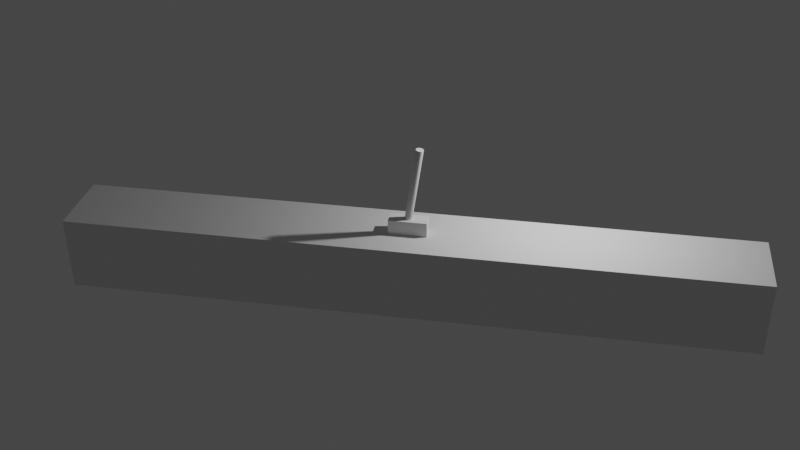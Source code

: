 # Source: cartpole.blend  (saved by Blender 2.83.19; exported with 4.5.12 LTS)
import bpy
from mathutils import Matrix  # noqa: F401  (used for matrix-valued properties, if any)

bpy.ops.wm.read_factory_settings(use_empty=True)
scene = bpy.context.scene
scene.name = 'Scene'

# ---- collections
col_collection = bpy.data.collections.new('Collection'); scene.collection.children.link(col_collection)

# ---- materials (node trees are filled in below, after node groups)
mat_material = bpy.data.materials.new('Material')
mat_material.alpha_threshold = 0.0
mat_material.use_transparent_shadow = False
mat_material.line_color = (0.0, 0.0, 0.0, 1.0)

# ---- material node trees
mat_material.use_nodes = True; mat_material.node_tree.nodes.clear()
_N = mat_material.node_tree.nodes; _L = mat_material.node_tree.links
n0 = _N.new('ShaderNodeOutputMaterial'); n0.name = 'Material Output'; n0.location = (300, 300)
n1 = _N.new('ShaderNodeBsdfPrincipled'); n1.name = 'Principled BSDF'; n1.location = (10, 300)
n1.distribution = 'GGX'
n1.subsurface_method = 'BURLEY'
n1.inputs[2].default_value = 0.4
n1.inputs[3].default_value = 1.45
n1.inputs[27].default_value = (0.0, 0.0, 0.0, 1.0)
n1.inputs[28].default_value = 1.0
_L.new(n1.outputs[0], n0.inputs[0])
n0.is_active_output = True

# ---- world
world_world = bpy.data.worlds.new('World'); scene.world = world_world
world_world.use_nodes = True; world_world.node_tree.nodes.clear()
_N = world_world.node_tree.nodes; _L = world_world.node_tree.links
n0 = _N.new('ShaderNodeOutputWorld'); n0.name = 'World Output'; n0.location = (300, 300)
n1 = _N.new('ShaderNodeBackground'); n1.name = 'Background'; n1.location = (10, 300)
n1.inputs[0].default_value = (0.05088, 0.05088, 0.05088, 1.0)
_L.new(n1.outputs[0], n0.inputs[0])
n0.is_active_output = True
world_world.color = (0.05088, 0.05088, 0.05088)
world_world.use_sun_shadow = False
world_world.sun_shadow_jitter_overblur = 0.0

# ---- cameras
cam_camera = bpy.data.cameras.new('Camera')
cam_camera.clip_end = 100.0
cam_camera.ortho_scale = 7.314

# ---- lights
light_light = bpy.data.lights.new('Light', 'POINT')
light_light.transmission_factor = 0.0
light_light.energy = 1000.0
light_light.shadow_soft_size = 0.1
light_light.shadow_maximum_resolution = 0.006
light_light.use_absolute_resolution = True

# ---- meshes
me_cube = bpy.data.meshes.new('Cube')
me_cube.from_pydata([(9.0, 1.0, 1.0), (9.0, 1.0, -1.0), (9.0, -1.0, 1.0), (9.0, -1.0, -1.0), (-9.0, 1.0, 1.0), (-9.0, 1.0, -1.0), (-9.0, -1.0, 1.0), (-9.0, -1.0, -1.0)], [], [(0, 4, 6, 2), (3, 2, 6, 7), (7, 6, 4, 5), (5, 1, 3, 7), (1, 0, 2, 3), (5, 4, 0, 1)])
_uv = me_cube.uv_layers.new(name='UVMap')
_uv.uv.foreach_set('vector', [0.625, 0.5, 0.875, 0.5, 0.875, 0.75, 0.625, 0.75, 0.375, 0.75, 0.625, 0.75, 0.625, 1.0, 0.375, 1.0, 0.375, 0.0, 0.625, 0.0, 0.625, 0.25, 0.375, 0.25, 0.125, 0.5, 0.375, 0.5, 0.375, 0.75, 0.125, 0.75, 0.375, 0.5, 0.625, 0.5, 0.625, 0.75, 0.375, 0.75, 0.375, 0.25, 0.625, 0.25, 0.625, 0.5, 0.375, 0.5])
me_cube.materials.append(mat_material)
me_cube.use_remesh_preserve_volume = False
me_cube.use_remesh_preserve_attributes = False
me_cube.use_mirror_vertex_groups = False
me_cube.update()
me_cube_001 = bpy.data.meshes.new('Cube.001')
me_cube_001.from_pydata([(-0.5, -0.2, -0.2), (-0.5, -0.2, 0.2), (-0.5, 0.2, -0.2), (-0.5, 0.2, 0.2), (0.5, -0.2, -0.2), (0.5, -0.2, 0.2), (0.5, 0.2, -0.2), (0.5, 0.2, 0.2)], [], [(0, 1, 3, 2), (2, 3, 7, 6), (6, 7, 5, 4), (4, 5, 1, 0), (2, 6, 4, 0), (7, 3, 1, 5)])
_uv = me_cube_001.uv_layers.new(name='UVMap')
_uv.uv.foreach_set('vector', [0.375, 0.0, 0.625, 0.0, 0.625, 0.25, 0.375, 0.25, 0.375, 0.25, 0.625, 0.25, 0.625, 0.5, 0.375, 0.5, 0.375, 0.5, 0.625, 0.5, 0.625, 0.75, 0.375, 0.75, 0.375, 0.75, 0.625, 0.75, 0.625, 1.0, 0.375, 1.0, 0.125, 0.5, 0.375, 0.5, 0.375, 0.75, 0.125, 0.75, 0.625, 0.5, 0.875, 0.5, 0.875, 0.75, 0.625, 0.75])
me_cube_001.use_remesh_fix_poles = True
me_cube_001.use_remesh_preserve_attributes = False
me_cube_001.use_mirror_vertex_groups = False
me_cube_001.update()
me_cylinder = bpy.data.meshes.new('Cylinder')
me_cylinder.from_pydata([(2.253e-09, 0.1, -1.0), (2.253e-09, 0.1, 1.0), (0.01951, 0.09808, -1.0), (0.01951, 0.09808, 1.0), (0.03827, 0.09239, -1.0), (0.03827, 0.09239, 1.0), (0.05556, 0.08315, -1.0), (0.05556, 0.08315, 1.0), (0.07071, 0.07071, -1.0), (0.07071, 0.07071, 1.0), (0.08315, 0.05556, -1.0), (0.08315, 0.05556, 1.0), (0.09239, 0.03827, -1.0), (0.09239, 0.03827, 1.0), (0.09808, 0.01951, -1.0), (0.09808, 0.01951, 1.0), (0.1, 8.482e-09, -1.0), (0.1, 8.482e-09, 1.0), (0.09808, -0.01951, -1.0), (0.09808, -0.01951, 1.0), (0.09239, -0.03827, -1.0), (0.09239, -0.03827, 1.0), (0.08315, -0.05556, -1.0), (0.08315, -0.05556, 1.0), (0.07071, -0.07071, -1.0), (0.07071, -0.07071, 1.0), (0.05556, -0.08315, -1.0), (0.05556, -0.08315, 1.0), (0.03827, -0.09239, -1.0), (0.03827, -0.09239, 1.0), (0.01951, -0.09808, -1.0), (0.01951, -0.09808, 1.0), (-3.033e-08, -0.1, -1.0), (-3.033e-08, -0.1, 1.0), (-0.01951, -0.09808, -1.0), (-0.01951, -0.09808, 1.0), (-0.03827, -0.09239, -1.0), (-0.03827, -0.09239, 1.0), (-0.05556, -0.08315, -1.0), (-0.05556, -0.08315, 1.0), (-0.07071, -0.07071, -1.0), (-0.07071, -0.07071, 1.0), (-0.08315, -0.05556, -1.0), (-0.08315, -0.05556, 1.0), (-0.09239, -0.03827, -1.0), (-0.09239, -0.03827, 1.0), (-0.09808, -0.01951, -1.0), (-0.09808, -0.01951, 1.0), (-0.1, 9.749e-08, -1.0), (-0.1, 9.749e-08, 1.0), (-0.09808, 0.01951, -1.0), (-0.09808, 0.01951, 1.0), (-0.09239, 0.03827, -1.0), (-0.09239, 0.03827, 1.0), (-0.08315, 0.05556, -1.0), (-0.08315, 0.05556, 1.0), (-0.07071, 0.07071, -1.0), (-0.07071, 0.07071, 1.0), (-0.05556, 0.08315, -1.0), (-0.05556, 0.08315, 1.0), (-0.03827, 0.09239, -1.0), (-0.03827, 0.09239, 1.0), (-0.01951, 0.09808, -1.0), (-0.01951, 0.09808, 1.0)], [], [(0, 1, 3, 2), (2, 3, 5, 4), (4, 5, 7, 6), (6, 7, 9, 8), (8, 9, 11, 10), (10, 11, 13, 12), (12, 13, 15, 14), (14, 15, 17, 16), (16, 17, 19, 18), (18, 19, 21, 20), (20, 21, 23, 22), (22, 23, 25, 24), (24, 25, 27, 26), (26, 27, 29, 28), (28, 29, 31, 30), (30, 31, 33, 32), (32, 33, 35, 34), (34, 35, 37, 36), (36, 37, 39, 38), (38, 39, 41, 40), (40, 41, 43, 42), (42, 43, 45, 44), (44, 45, 47, 46), (46, 47, 49, 48), (48, 49, 51, 50), (50, 51, 53, 52), (52, 53, 55, 54), (54, 55, 57, 56), (56, 57, 59, 58), (58, 59, 61, 60), (3, 1, 63, 61, 59, 57, 55, 53, 51, 49, 47, 45, 43, 41, 39, 37, 35, 33, 31, 29, 27, 25, 23, 21, 19, 17, 15, 13, 11, 9, 7, 5), (60, 61, 63, 62), (62, 63, 1, 0), (0, 2, 4, 6, 8, 10, 12, 14, 16, 18, 20, 22, 24, 26, 28, 30, 32, 34, 36, 38, 40, 42, 44, 46, 48, 50, 52, 54, 56, 58, 60, 62)])
_uv = me_cylinder.uv_layers.new(name='UVMap')
_uv.uv.foreach_set('vector', [1.0, 0.5, 1.0, 1.0, 0.9688, 1.0, 0.9688, 0.5, 0.9688, 0.5, 0.9688, 1.0, 0.9375, 1.0, 0.9375, 0.5, 0.9375, 0.5, 0.9375, 1.0, 0.9062, 1.0, 0.9062, 0.5, 0.9062, 0.5, 0.9062, 1.0, 0.875, 1.0, 0.875, 0.5, 0.875, 0.5, 0.875, 1.0, 0.8438, 1.0, 0.8438, 0.5, 0.8438, 0.5, 0.8438, 1.0, 0.8125, 1.0, 0.8125, 0.5, 0.8125, 0.5, 0.8125, 1.0, 0.7812, 1.0, 0.7812, 0.5, 0.7812, 0.5, 0.7812, 1.0, 0.75, 1.0, 0.75, 0.5, 0.75, 0.5, 0.75, 1.0, 0.7188, 1.0, 0.7188, 0.5, 0.7188, 0.5, 0.7188, 1.0, 0.6875, 1.0, 0.6875, 0.5, 0.6875, 0.5, 0.6875, 1.0, 0.6562, 1.0, 0.6562, 0.5, 0.6562, 0.5, 0.6562, 1.0, 0.625, 1.0, 0.625, 0.5, 0.625, 0.5, 0.625, 1.0, 0.5938, 1.0, 0.5938, 0.5, 0.5938, 0.5, 0.5938, 1.0, 0.5625, 1.0, 0.5625, 0.5, 0.5625, 0.5, 0.5625, 1.0, 0.5312, 1.0, 0.5312, 0.5, 0.5312, 0.5, 0.5312, 1.0, 0.5, 1.0, 0.5, 0.5, 0.5, 0.5, 0.5, 1.0, 0.4688, 1.0, 0.4688, 0.5, 0.4688, 0.5, 0.4688, 1.0, 0.4375, 1.0, 0.4375, 0.5, 0.4375, 0.5, 0.4375, 1.0, 0.4062, 1.0, 0.4062, 0.5, 0.4062, 0.5, 0.4062, 1.0, 0.375, 1.0, 0.375, 0.5, 0.375, 0.5, 0.375, 1.0, 0.3438, 1.0, 0.3438, 0.5, 0.3438, 0.5, 0.3438, 1.0, 0.3125, 1.0, 0.3125, 0.5, 0.3125, 0.5, 0.3125, 1.0, 0.2812, 1.0, 0.2812, 0.5, 0.2812, 0.5, 0.2812, 1.0, 0.25, 1.0, 0.25, 0.5, 0.25, 0.5, 0.25, 1.0, 0.2188, 1.0, 0.2188, 0.5, 0.2188, 0.5, 0.2188, 1.0, 0.1875, 1.0, 0.1875, 0.5, 0.1875, 0.5, 0.1875, 1.0, 0.1562, 1.0, 0.1562, 0.5, 0.1562, 0.5, 0.1562, 1.0, 0.125, 1.0, 0.125, 0.5, 0.125, 0.5, 0.125, 1.0, 0.09375, 1.0, 0.09375, 0.5, 0.09375, 0.5, 0.09375, 1.0, 0.0625, 1.0, 0.0625, 0.5, 0.2968, 0.4854, 0.25, 0.49, 0.2032, 0.4854, 0.1582, 0.4717, 0.1167, 0.4496, 0.08029, 0.4197, 0.05045, 0.3833, 0.02827, 0.3418, 0.01461, 0.2968, 0.01, 0.25, 0.01461, 0.2032, 0.02827, 0.1582, 0.05045, 0.1167, 0.08029, 0.08029, 0.1167, 0.05045, 0.1582, 0.02827, 0.2032, 0.01461, 0.25, 0.01, 0.2968, 0.01461, 0.3418, 0.02827, 0.3833, 0.05045, 0.4197, 0.08029, 0.4496, 0.1167, 0.4717, 0.1582, 0.4854, 0.2032, 0.49, 0.25, 0.4854, 0.2968, 0.4717, 0.3418, 0.4496, 0.3833, 0.4197, 0.4197, 0.3833, 0.4496, 0.3418, 0.4717, 0.0625, 0.5, 0.0625, 1.0, 0.03125, 1.0, 0.03125, 0.5, 0.03125, 0.5, 0.03125, 1.0, 0.0, 1.0, 0.0, 0.5, 0.75, 0.49, 0.7968, 0.4854, 0.8418, 0.4717, 0.8833, 0.4496, 0.9197, 0.4197, 0.9496, 0.3833, 0.9717, 0.3418, 0.9854, 0.2968, 0.99, 0.25, 0.9854, 0.2032, 0.9717, 0.1582, 0.9496, 0.1167, 0.9197, 0.08029, 0.8833, 0.05045, 0.8418, 0.02827, 0.7968, 0.01461, 0.75, 0.01, 0.7032, 0.01461, 0.6582, 0.02827, 0.6167, 0.05045, 0.5803, 0.08029, 0.5504, 0.1167, 0.5283, 0.1582, 0.5146, 0.2032, 0.51, 0.25, 0.5146, 0.2968, 0.5283, 0.3418, 0.5504, 0.3833, 0.5803, 0.4197, 0.6167, 0.4496, 0.6582, 0.4717, 0.7032, 0.4854])
me_cylinder.use_remesh_fix_poles = True
me_cylinder.use_remesh_preserve_attributes = False
me_cylinder.use_mirror_vertex_groups = False
me_cylinder.update()

# ---- objects
ob_slider = bpy.data.objects.new('Slider', None)
ob_motor = bpy.data.objects.new('Motor', None)
ob_hinge = bpy.data.objects.new('Hinge', None)
ob_base = bpy.data.objects.new('Base', me_cube)
ob_light = bpy.data.objects.new('Light', light_light)
ob_camera = bpy.data.objects.new('Camera', cam_camera)
ob_cart = bpy.data.objects.new('Cart', me_cube_001)
ob_pole = bpy.data.objects.new('Pole', me_cylinder)
ob_polerothelp = bpy.data.objects.new('PoleRotHelp', None)

# ---- transforms, parenting, visibility, modifiers, constraints
ob_slider.location = (0.0, 0.0, 1.2)
ob_slider.empty_display_type = 'ARROWS'
ob_slider.lineart.crease_threshold = 0.0
ob_motor.location = (-9.0, 0.0, 1.2)
ob_motor.empty_display_type = 'ARROWS'
ob_motor.lineart.crease_threshold = 0.0
ob_hinge.location = (0.0, 0.0, 1.4)
ob_hinge.rotation_euler = (1.571, 0.0, 0.0)
ob_hinge.empty_display_type = 'ARROWS'
ob_hinge.lineart.crease_threshold = 0.0
ob_base.location = (0.0, 0.0, 0.0)
ob_base.lock_rotations_4d = False
ob_base.empty_display_type = 'ARROWS'
ob_base.lineart.crease_threshold = 0.0
ob_light.location = (4.076, 1.005, 5.904)
ob_light.rotation_euler = (0.6503, 0.05522, 1.866)
ob_light.lock_rotations_4d = False
ob_light.empty_display_type = 'ARROWS'
ob_light.color = (0.0, 0.0, 0.0, 0.0)
ob_light.lineart.crease_threshold = 0.0
ob_camera.location = (4.191, -23.87, 15.92)
ob_camera.rotation_euler = (1.025, 0.006725, 0.1787)
ob_camera.lock_rotations_4d = False
ob_camera.empty_display_type = 'ARROWS'
ob_camera.color = (0.0, 0.0, 0.0, 0.0)
ob_camera.display_type = 'WIRE'
ob_camera.lineart.crease_threshold = 0.0
ob_cart.location = (0.0, 0.0, 1.2)
ob_cart.lineart.crease_threshold = 0.0
ob_pole.parent = ob_polerothelp
ob_pole.matrix_parent_inverse = Matrix(((1.0, 0.0, 0.0, -0.0), (0.0, -4.371e-08, 1.0, -1.4), (0.0, -1.0, -4.371e-08, 6.12e-08), (-0.0, 0.0, -0.0, 1.0)))
ob_pole.location = (-2.253e-09, -9.324e-10, 2.4)
ob_pole.lineart.crease_threshold = 0.0
ob_polerothelp.location = (0.0, 0.0, 1.4)
ob_polerothelp.rotation_euler = (1.571, 0.1434, 0.0)
ob_polerothelp.empty_display_type = 'ARROWS'
ob_polerothelp.empty_display_size = 0.5
ob_polerothelp.lineart.crease_threshold = 0.0

# ---- collection membership
scene.collection.objects.link(ob_slider)
scene.collection.objects.link(ob_motor)
scene.collection.objects.link(ob_hinge)
col_collection.objects.link(ob_base)
col_collection.objects.link(ob_light)
col_collection.objects.link(ob_camera)
col_collection.objects.link(ob_cart)
col_collection.objects.link(ob_pole)
col_collection.objects.link(ob_polerothelp)

# ---- scene / render settings (as saved in the file)
scene.camera = ob_camera
scene.frame_start = 1; scene.frame_end = 10000; scene.frame_set(0)
scene.render.engine = 'BLENDER_EEVEE_NEXT'
scene.render.image_settings.file_format = 'FFMPEG'
scene.render.image_settings.color_mode = 'RGB'
scene.render.fps = 60
scene.cycles.use_denoising = False
scene.cycles.samples = 128
scene.cycles.sampling_pattern = 'TABULATED_SOBOL'
scene.cycles.use_adaptive_sampling = False
scene.cycles.use_light_tree = False
scene.eevee.taa_render_samples = 16
scene.view_settings.view_transform = 'Filmic'
bpy.context.view_layer.update()
